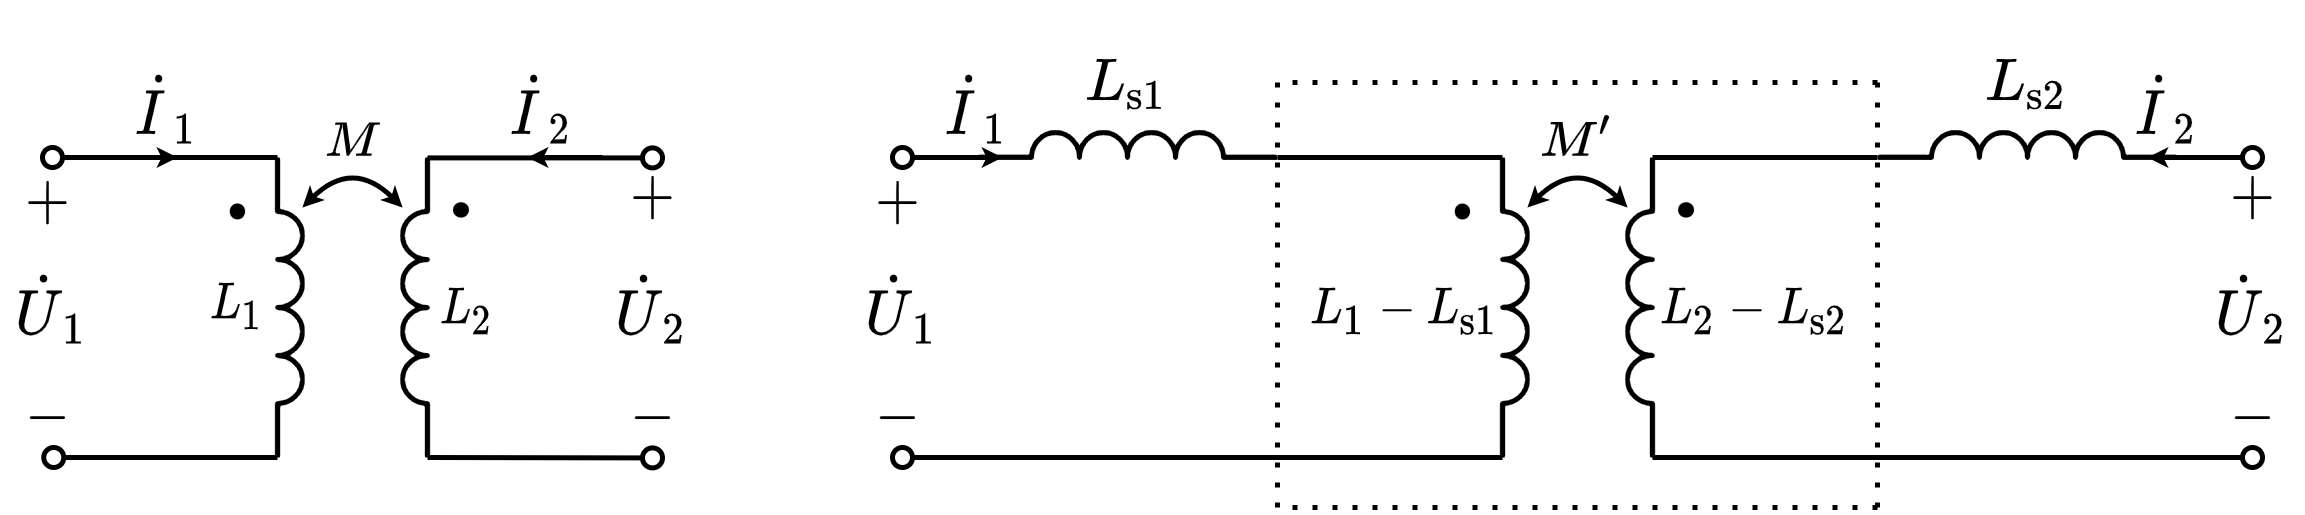

The diagram above was exported from draw.io. Its source (the exported page's mxGraphModel, read from the mxfile embedded in the PNG):
<mxGraphModel dx="362" dy="391" grid="1" gridSize="5" guides="1" tooltips="1" connect="1" arrows="1" fold="1" page="1" pageScale="1" pageWidth="827" pageHeight="1169" math="1" shadow="0">
  <root>
    <mxCell id="0" />
    <mxCell id="1" parent="0" />
    <mxCell id="NBeHuSWXVBF6nfbStxHj-22" value="$$M$$" style="text;html=1;resizable=1;autosize=1;align=center;verticalAlign=middle;points=[];fillColor=none;strokeColor=none;rounded=0;fontFamily=simsun;fontSize=10;movable=1;rotatable=1;deletable=1;editable=1;connectable=0;" vertex="1" parent="1">
      <mxGeometry x="255" y="178" width="20" height="15" as="geometry" />
    </mxCell>
    <mxCell id="NBeHuSWXVBF6nfbStxHj-23" value="$$\dot{I}_1$$" style="text;html=1;resizable=1;autosize=1;align=center;verticalAlign=middle;points=[];fillColor=none;strokeColor=none;rounded=0;fontSize=10;connectable=1;movable=1;rotatable=1;deletable=1;editable=1;" vertex="1" parent="1">
      <mxGeometry x="220" y="170" width="15" height="20" as="geometry" />
    </mxCell>
    <mxCell id="NBeHuSWXVBF6nfbStxHj-25" value="" style="pointerEvents=1;verticalLabelPosition=bottom;shadow=0;dashed=0;align=center;html=1;verticalAlign=top;shape=mxgraph.electrical.inductors.inductor_3;direction=south;deletable=1;fixDash=0;snapToPoint=0;comic=0;sketch=0;strokeWidth=1;" vertex="1" parent="1">
      <mxGeometry x="250" y="190" width="5" height="60" as="geometry" />
    </mxCell>
    <mxCell id="NBeHuSWXVBF6nfbStxHj-26" value="" style="endArrow=none;html=1;rounded=0;startArrow=oval;startFill=0;endSize=4;startSize=4;deletable=1;fixDash=0;snapToPoint=0;" edge="1" parent="1">
      <mxGeometry width="50" height="50" relative="1" as="geometry">
        <mxPoint x="205" y="190" as="sourcePoint" />
        <mxPoint x="250" y="190" as="targetPoint" />
      </mxGeometry>
    </mxCell>
    <mxCell id="NBeHuSWXVBF6nfbStxHj-27" value="" style="endArrow=none;html=1;rounded=0;startArrow=oval;startFill=0;endSize=4;startSize=4;deletable=1;fixDash=0;snapToPoint=0;" edge="1" parent="1">
      <mxGeometry width="50" height="50" relative="1" as="geometry">
        <mxPoint x="205.25" y="250" as="sourcePoint" />
        <mxPoint x="250" y="250" as="targetPoint" />
      </mxGeometry>
    </mxCell>
    <mxCell id="NBeHuSWXVBF6nfbStxHj-28" value="$$\cdot$$" style="text;html=1;resizable=1;autosize=1;align=center;verticalAlign=middle;points=[];fillColor=none;strokeColor=none;rounded=0;fontSize=20;movable=1;rotatable=1;deletable=1;editable=1;connectable=0;fixDash=0;snapToPoint=0;" vertex="1" parent="1">
      <mxGeometry x="231" y="193" width="21" height="14" as="geometry" />
    </mxCell>
    <mxCell id="NBeHuSWXVBF6nfbStxHj-29" value="" style="pointerEvents=1;verticalLabelPosition=bottom;shadow=0;dashed=0;align=center;html=1;verticalAlign=top;shape=mxgraph.electrical.inductors.inductor_3;direction=north;deletable=1;fixDash=0;snapToPoint=0;" vertex="1" parent="1">
      <mxGeometry x="275" y="190" width="5" height="60" as="geometry" />
    </mxCell>
    <mxCell id="NBeHuSWXVBF6nfbStxHj-30" value="" style="endArrow=none;html=1;rounded=0;startArrow=oval;startFill=0;endSize=4;startSize=4;deletable=1;fixDash=0;snapToPoint=0;" edge="1" parent="1">
      <mxGeometry width="50" height="50" relative="1" as="geometry">
        <mxPoint x="325" y="190.07999999999993" as="sourcePoint" />
        <mxPoint x="280" y="190.07999999999993" as="targetPoint" />
      </mxGeometry>
    </mxCell>
    <mxCell id="NBeHuSWXVBF6nfbStxHj-31" value="" style="endArrow=none;html=1;rounded=0;startArrow=oval;startFill=0;endSize=4;startSize=4;deletable=1;fixDash=0;snapToPoint=0;" edge="1" parent="1">
      <mxGeometry width="50" height="50" relative="1" as="geometry">
        <mxPoint x="325" y="250.07999999999993" as="sourcePoint" />
        <mxPoint x="280" y="250" as="targetPoint" />
      </mxGeometry>
    </mxCell>
    <mxCell id="NBeHuSWXVBF6nfbStxHj-32" value="$$\cdot$$" style="text;html=1;resizable=1;autosize=1;align=center;verticalAlign=middle;points=[];fillColor=none;strokeColor=none;rounded=0;fontSize=20;movable=1;rotatable=1;deletable=1;editable=1;connectable=0;direction=south;rotation=90;fixDash=0;snapToPoint=0;" vertex="1" parent="1">
      <mxGeometry x="282" y="190" width="14" height="21" as="geometry" />
    </mxCell>
    <mxCell id="NBeHuSWXVBF6nfbStxHj-33" value="" style="endArrow=classic;html=1;rounded=0;fontSize=12;startSize=4;endSize=1;strokeWidth=1;jumpSize=6;" edge="1" parent="1">
      <mxGeometry width="50" height="50" relative="1" as="geometry">
        <mxPoint x="315" y="190" as="sourcePoint" />
        <mxPoint x="300" y="190" as="targetPoint" />
      </mxGeometry>
    </mxCell>
    <mxCell id="NBeHuSWXVBF6nfbStxHj-34" value="" style="endArrow=classic;html=1;rounded=0;fontSize=12;startSize=4;endSize=1;strokeWidth=1;jumpSize=6;" edge="1" parent="1">
      <mxGeometry width="50" height="50" relative="1" as="geometry">
        <mxPoint x="215" y="190" as="sourcePoint" />
        <mxPoint x="230" y="190" as="targetPoint" />
      </mxGeometry>
    </mxCell>
    <mxCell id="NBeHuSWXVBF6nfbStxHj-35" value="$$L_1$$" style="text;html=1;align=center;verticalAlign=middle;resizable=1;points=[];autosize=1;strokeColor=none;fillColor=none;movable=1;rotatable=1;deletable=1;editable=1;connectable=1;fontSize=8;" vertex="1" parent="1">
      <mxGeometry x="233.5" y="212.5" width="16" height="15" as="geometry" />
    </mxCell>
    <mxCell id="NBeHuSWXVBF6nfbStxHj-36" value="$$L_2$$" style="text;html=1;align=center;verticalAlign=middle;resizable=1;points=[];autosize=1;strokeColor=none;fillColor=none;movable=1;rotatable=1;deletable=1;editable=1;connectable=1;fontSize=8;" vertex="1" parent="1">
      <mxGeometry x="280" y="210.5" width="15" height="20" as="geometry" />
    </mxCell>
    <mxCell id="NBeHuSWXVBF6nfbStxHj-37" value="" style="curved=1;endArrow=classic;html=1;rounded=0;fontFamily=simsun;fontSize=14;startSize=1;endSize=1;startArrow=classic;startFill=1;" edge="1" parent="1">
      <mxGeometry width="50" height="50" relative="1" as="geometry">
        <mxPoint x="255" y="200" as="sourcePoint" />
        <mxPoint x="275" y="200" as="targetPoint" />
        <Array as="points">
          <mxPoint x="265" y="190" />
        </Array>
      </mxGeometry>
    </mxCell>
    <mxCell id="NBeHuSWXVBF6nfbStxHj-38" value="$$\dot{U}_1$$" style="text;html=1;resizable=1;autosize=1;align=center;verticalAlign=middle;points=[];fillColor=none;strokeColor=none;rounded=0;fontSize=10;movable=1;rotatable=1;deletable=1;editable=1;connectable=1;fixDash=0;snapToPoint=0;" vertex="1" parent="1">
      <mxGeometry x="195" y="210" width="20" height="20" as="geometry" />
    </mxCell>
    <mxCell id="NBeHuSWXVBF6nfbStxHj-39" value="$$+$$" style="text;html=1;resizable=1;autosize=1;align=center;verticalAlign=middle;points=[];fillColor=none;strokeColor=none;rounded=0;movable=1;rotatable=1;deletable=1;editable=1;connectable=0;fontSize=10;" vertex="1" parent="1">
      <mxGeometry x="196.5" y="191" width="15" height="15" as="geometry" />
    </mxCell>
    <mxCell id="NBeHuSWXVBF6nfbStxHj-40" value="$$-$$" style="text;resizable=1;autosize=1;align=center;verticalAlign=middle;points=[];fillColor=none;strokeColor=none;rounded=0;html=1;imageAspect=1;noLabel=0;recursiveResize=1;expand=1;editable=1;movable=1;rotatable=1;deletable=1;connectable=0;comic=0;fontSize=10;" vertex="1" parent="1">
      <mxGeometry x="196.5" y="234" width="15" height="15" as="geometry" />
    </mxCell>
    <mxCell id="NBeHuSWXVBF6nfbStxHj-42" value="$$+$$" style="text;html=1;resizable=1;autosize=1;align=center;verticalAlign=middle;points=[];fillColor=none;strokeColor=none;rounded=0;movable=1;rotatable=1;deletable=1;editable=1;connectable=0;fontSize=10;" vertex="1" parent="1">
      <mxGeometry x="317" y="190.79000000000002" width="15" height="15" as="geometry" />
    </mxCell>
    <mxCell id="NBeHuSWXVBF6nfbStxHj-43" value="$$-$$" style="text;resizable=1;autosize=1;align=center;verticalAlign=middle;points=[];fillColor=none;strokeColor=none;rounded=0;html=1;imageAspect=1;noLabel=0;recursiveResize=1;expand=1;editable=1;movable=1;rotatable=1;deletable=1;connectable=0;comic=0;fontSize=10;" vertex="1" parent="1">
      <mxGeometry x="317" y="234.20999999999998" width="15" height="15" as="geometry" />
    </mxCell>
    <mxCell id="NBeHuSWXVBF6nfbStxHj-44" value="$$\dot{U}_2$$" style="text;html=1;resizable=1;autosize=1;align=center;verticalAlign=middle;points=[];fillColor=none;strokeColor=none;rounded=0;fontSize=10;movable=1;rotatable=1;deletable=1;editable=1;connectable=1;fixDash=0;snapToPoint=0;" vertex="1" parent="1">
      <mxGeometry x="315" y="210" width="20" height="20" as="geometry" />
    </mxCell>
    <mxCell id="NBeHuSWXVBF6nfbStxHj-45" value="$$\dot{I}_2$$" style="text;html=1;resizable=1;autosize=1;align=center;verticalAlign=middle;points=[];fillColor=none;strokeColor=none;rounded=0;fontSize=10;connectable=1;movable=1;rotatable=1;deletable=1;editable=1;" vertex="1" parent="1">
      <mxGeometry x="295" y="170" width="15" height="20" as="geometry" />
    </mxCell>
    <mxCell id="NBeHuSWXVBF6nfbStxHj-46" value="$$M'$$" style="text;html=1;resizable=1;autosize=1;align=center;verticalAlign=middle;points=[];fillColor=none;strokeColor=none;rounded=0;fontFamily=simsun;fontSize=10;movable=1;rotatable=1;deletable=1;editable=1;connectable=0;" vertex="1" parent="1">
      <mxGeometry x="500" y="176" width="20" height="20" as="geometry" />
    </mxCell>
    <mxCell id="NBeHuSWXVBF6nfbStxHj-47" value="$$\dot{I}_1$$" style="text;html=1;resizable=1;autosize=1;align=center;verticalAlign=middle;points=[];fillColor=none;strokeColor=none;rounded=0;fontSize=10;connectable=1;movable=1;rotatable=1;deletable=1;editable=1;" vertex="1" parent="1">
      <mxGeometry x="382" y="170" width="15" height="20" as="geometry" />
    </mxCell>
    <mxCell id="NBeHuSWXVBF6nfbStxHj-48" value="" style="pointerEvents=1;verticalLabelPosition=bottom;shadow=0;dashed=0;align=center;html=1;verticalAlign=top;shape=mxgraph.electrical.inductors.inductor_3;direction=south;deletable=1;fixDash=0;snapToPoint=0;comic=0;sketch=0;strokeWidth=1;" vertex="1" parent="1">
      <mxGeometry x="495" y="190" width="5" height="60" as="geometry" />
    </mxCell>
    <mxCell id="NBeHuSWXVBF6nfbStxHj-49" value="" style="endArrow=none;html=1;rounded=0;startArrow=oval;startFill=0;endSize=4;startSize=4;deletable=1;fixDash=0;snapToPoint=0;entryX=0;entryY=1;entryDx=0;entryDy=0;entryPerimeter=0;" edge="1" parent="1" target="NBeHuSWXVBF6nfbStxHj-73">
      <mxGeometry width="50" height="50" relative="1" as="geometry">
        <mxPoint x="375" y="190" as="sourcePoint" />
        <mxPoint x="385" y="165" as="targetPoint" />
      </mxGeometry>
    </mxCell>
    <mxCell id="NBeHuSWXVBF6nfbStxHj-50" value="" style="endArrow=none;html=1;rounded=0;startArrow=oval;startFill=0;endSize=4;startSize=4;deletable=1;fixDash=0;snapToPoint=0;" edge="1" parent="1">
      <mxGeometry width="50" height="50" relative="1" as="geometry">
        <mxPoint x="375" y="250" as="sourcePoint" />
        <mxPoint x="495" y="250" as="targetPoint" />
      </mxGeometry>
    </mxCell>
    <mxCell id="NBeHuSWXVBF6nfbStxHj-51" value="$$\cdot$$" style="text;html=1;resizable=1;autosize=1;align=center;verticalAlign=middle;points=[];fillColor=none;strokeColor=none;rounded=0;fontSize=20;movable=1;rotatable=1;deletable=1;editable=1;connectable=0;fixDash=0;snapToPoint=0;" vertex="1" parent="1">
      <mxGeometry x="476" y="193" width="21" height="14" as="geometry" />
    </mxCell>
    <mxCell id="NBeHuSWXVBF6nfbStxHj-52" value="" style="pointerEvents=1;verticalLabelPosition=bottom;shadow=0;dashed=0;align=center;html=1;verticalAlign=top;shape=mxgraph.electrical.inductors.inductor_3;direction=north;deletable=1;fixDash=0;snapToPoint=0;" vertex="1" parent="1">
      <mxGeometry x="520" y="190" width="5" height="60" as="geometry" />
    </mxCell>
    <mxCell id="NBeHuSWXVBF6nfbStxHj-53" value="" style="endArrow=none;html=1;rounded=0;startArrow=oval;startFill=0;endSize=4;startSize=4;deletable=1;fixDash=0;snapToPoint=0;entryX=1;entryY=1;entryDx=0;entryDy=0;entryPerimeter=0;" edge="1" parent="1" target="NBeHuSWXVBF6nfbStxHj-81">
      <mxGeometry width="50" height="50" relative="1" as="geometry">
        <mxPoint x="645" y="190" as="sourcePoint" />
        <mxPoint x="663" y="155" as="targetPoint" />
      </mxGeometry>
    </mxCell>
    <mxCell id="NBeHuSWXVBF6nfbStxHj-54" value="" style="endArrow=none;html=1;rounded=0;startArrow=oval;startFill=0;endSize=4;startSize=4;deletable=1;fixDash=0;snapToPoint=0;" edge="1" parent="1">
      <mxGeometry width="50" height="50" relative="1" as="geometry">
        <mxPoint x="645" y="250" as="sourcePoint" />
        <mxPoint x="525" y="250" as="targetPoint" />
      </mxGeometry>
    </mxCell>
    <mxCell id="NBeHuSWXVBF6nfbStxHj-55" value="$$\cdot$$" style="text;html=1;resizable=1;autosize=1;align=center;verticalAlign=middle;points=[];fillColor=none;strokeColor=none;rounded=0;fontSize=20;movable=1;rotatable=1;deletable=1;editable=1;connectable=0;direction=south;rotation=90;fixDash=0;snapToPoint=0;" vertex="1" parent="1">
      <mxGeometry x="527" y="190" width="14" height="21" as="geometry" />
    </mxCell>
    <mxCell id="NBeHuSWXVBF6nfbStxHj-56" value="" style="endArrow=classic;html=1;rounded=0;fontSize=12;startSize=4;endSize=1;strokeWidth=1;jumpSize=6;" edge="1" parent="1">
      <mxGeometry width="50" height="50" relative="1" as="geometry">
        <mxPoint x="639" y="190" as="sourcePoint" />
        <mxPoint x="624" y="190" as="targetPoint" />
      </mxGeometry>
    </mxCell>
    <mxCell id="NBeHuSWXVBF6nfbStxHj-57" value="" style="endArrow=classic;html=1;rounded=0;fontSize=12;startSize=4;endSize=1;strokeWidth=1;jumpSize=6;" edge="1" parent="1">
      <mxGeometry width="50" height="50" relative="1" as="geometry">
        <mxPoint x="380" y="190" as="sourcePoint" />
        <mxPoint x="395" y="190" as="targetPoint" />
      </mxGeometry>
    </mxCell>
    <mxCell id="NBeHuSWXVBF6nfbStxHj-58" value="$$L_1-L_{\mathrm{s}1}$$" style="text;html=1;align=center;verticalAlign=middle;resizable=1;points=[];autosize=1;strokeColor=none;fillColor=none;movable=1;rotatable=1;deletable=1;editable=1;connectable=1;fontSize=8;" vertex="1" parent="1">
      <mxGeometry x="455" y="210.5" width="40" height="20" as="geometry" />
    </mxCell>
    <mxCell id="NBeHuSWXVBF6nfbStxHj-59" value="$$L_2-L_{\mathrm{s}2}$$" style="text;html=1;align=center;verticalAlign=middle;resizable=1;points=[];autosize=1;strokeColor=none;fillColor=none;movable=1;rotatable=1;deletable=1;editable=1;connectable=1;fontSize=8;" vertex="1" parent="1">
      <mxGeometry x="525" y="210.5" width="40" height="20" as="geometry" />
    </mxCell>
    <mxCell id="NBeHuSWXVBF6nfbStxHj-60" value="" style="curved=1;endArrow=classic;html=1;rounded=0;fontFamily=simsun;fontSize=14;startSize=1;endSize=1;startArrow=classic;startFill=1;" edge="1" parent="1">
      <mxGeometry width="50" height="50" relative="1" as="geometry">
        <mxPoint x="500" y="200" as="sourcePoint" />
        <mxPoint x="520" y="200" as="targetPoint" />
        <Array as="points">
          <mxPoint x="510" y="190" />
        </Array>
      </mxGeometry>
    </mxCell>
    <mxCell id="NBeHuSWXVBF6nfbStxHj-61" value="$$\dot{U}_1$$" style="text;html=1;resizable=1;autosize=1;align=center;verticalAlign=middle;points=[];fillColor=none;strokeColor=none;rounded=0;fontSize=10;movable=1;rotatable=1;deletable=1;editable=1;connectable=1;fixDash=0;snapToPoint=0;" vertex="1" parent="1">
      <mxGeometry x="365" y="210" width="20" height="20" as="geometry" />
    </mxCell>
    <mxCell id="NBeHuSWXVBF6nfbStxHj-62" value="$$+$$" style="text;html=1;resizable=1;autosize=1;align=center;verticalAlign=middle;points=[];fillColor=none;strokeColor=none;rounded=0;movable=1;rotatable=1;deletable=1;editable=1;connectable=0;fontSize=10;" vertex="1" parent="1">
      <mxGeometry x="366.5" y="191" width="15" height="15" as="geometry" />
    </mxCell>
    <mxCell id="NBeHuSWXVBF6nfbStxHj-63" value="$$-$$" style="text;resizable=1;autosize=1;align=center;verticalAlign=middle;points=[];fillColor=none;strokeColor=none;rounded=0;html=1;imageAspect=1;noLabel=0;recursiveResize=1;expand=1;editable=1;movable=1;rotatable=1;deletable=1;connectable=0;comic=0;fontSize=10;" vertex="1" parent="1">
      <mxGeometry x="366.5" y="234" width="15" height="15" as="geometry" />
    </mxCell>
    <mxCell id="NBeHuSWXVBF6nfbStxHj-64" value="$$+$$" style="text;html=1;resizable=1;autosize=1;align=center;verticalAlign=middle;points=[];fillColor=none;strokeColor=none;rounded=0;movable=1;rotatable=1;deletable=1;editable=1;connectable=0;fontSize=10;" vertex="1" parent="1">
      <mxGeometry x="637" y="190.79000000000002" width="15" height="15" as="geometry" />
    </mxCell>
    <mxCell id="NBeHuSWXVBF6nfbStxHj-65" value="$$-$$" style="text;resizable=1;autosize=1;align=center;verticalAlign=middle;points=[];fillColor=none;strokeColor=none;rounded=0;html=1;imageAspect=1;noLabel=0;recursiveResize=1;expand=1;editable=1;movable=1;rotatable=1;deletable=1;connectable=0;comic=0;fontSize=10;" vertex="1" parent="1">
      <mxGeometry x="637" y="234.20999999999998" width="15" height="15" as="geometry" />
    </mxCell>
    <mxCell id="NBeHuSWXVBF6nfbStxHj-66" value="$$\dot{U}_2$$" style="text;html=1;resizable=1;autosize=1;align=center;verticalAlign=middle;points=[];fillColor=none;strokeColor=none;rounded=0;fontSize=10;movable=1;rotatable=1;deletable=1;editable=1;connectable=1;fixDash=0;snapToPoint=0;" vertex="1" parent="1">
      <mxGeometry x="635" y="210" width="20" height="20" as="geometry" />
    </mxCell>
    <mxCell id="NBeHuSWXVBF6nfbStxHj-67" value="$$\dot{I}_2$$" style="text;html=1;resizable=1;autosize=1;align=center;verticalAlign=middle;points=[];fillColor=none;strokeColor=none;rounded=0;fontSize=10;connectable=1;movable=1;rotatable=1;deletable=1;editable=1;" vertex="1" parent="1">
      <mxGeometry x="620" y="170" width="15" height="20" as="geometry" />
    </mxCell>
    <mxCell id="NBeHuSWXVBF6nfbStxHj-68" value="" style="endArrow=none;dashed=1;html=1;dashPattern=1 3;strokeWidth=1;rounded=0;" edge="1" parent="1">
      <mxGeometry width="50" height="50" relative="1" as="geometry">
        <mxPoint x="570" y="175" as="sourcePoint" />
        <mxPoint x="570" y="260" as="targetPoint" />
      </mxGeometry>
    </mxCell>
    <mxCell id="NBeHuSWXVBF6nfbStxHj-69" value="" style="endArrow=none;dashed=1;html=1;dashPattern=1 3;strokeWidth=1;rounded=0;" edge="1" parent="1">
      <mxGeometry width="50" height="50" relative="1" as="geometry">
        <mxPoint x="570" y="175" as="sourcePoint" />
        <mxPoint x="450" y="175" as="targetPoint" />
      </mxGeometry>
    </mxCell>
    <mxCell id="NBeHuSWXVBF6nfbStxHj-70" value="" style="endArrow=none;dashed=1;html=1;dashPattern=1 3;strokeWidth=1;rounded=0;" edge="1" parent="1">
      <mxGeometry width="50" height="50" relative="1" as="geometry">
        <mxPoint x="450" y="175" as="sourcePoint" />
        <mxPoint x="450" y="260" as="targetPoint" />
      </mxGeometry>
    </mxCell>
    <mxCell id="NBeHuSWXVBF6nfbStxHj-71" value="" style="endArrow=none;dashed=1;html=1;dashPattern=1 3;strokeWidth=1;rounded=0;" edge="1" parent="1">
      <mxGeometry width="50" height="50" relative="1" as="geometry">
        <mxPoint x="570" y="260" as="sourcePoint" />
        <mxPoint x="450" y="260" as="targetPoint" />
      </mxGeometry>
    </mxCell>
    <mxCell id="NBeHuSWXVBF6nfbStxHj-73" value="" style="pointerEvents=1;verticalLabelPosition=bottom;shadow=0;dashed=0;align=center;html=1;verticalAlign=top;shape=mxgraph.electrical.inductors.inductor_3;direction=east;deletable=1;fixDash=0;snapToPoint=0;comic=0;sketch=0;strokeWidth=1;" vertex="1" parent="1">
      <mxGeometry x="390" y="185" width="60" height="5" as="geometry" />
    </mxCell>
    <mxCell id="NBeHuSWXVBF6nfbStxHj-75" value="$$L_{\mathrm{s}1}$$" style="text;html=1;align=center;verticalAlign=middle;resizable=1;points=[];autosize=1;strokeColor=none;fillColor=none;fontSize=10;movable=1;rotatable=1;deletable=1;editable=1;connectable=1;" vertex="1" parent="1">
      <mxGeometry x="405" y="165" width="30" height="20" as="geometry" />
    </mxCell>
    <mxCell id="NBeHuSWXVBF6nfbStxHj-80" value="" style="endArrow=none;html=1;rounded=0;strokeWidth=1;entryX=1;entryY=1;entryDx=0;entryDy=0;entryPerimeter=0;" edge="1" parent="1" target="NBeHuSWXVBF6nfbStxHj-73">
      <mxGeometry width="50" height="50" relative="1" as="geometry">
        <mxPoint x="495" y="190" as="sourcePoint" />
        <mxPoint x="440" y="195" as="targetPoint" />
      </mxGeometry>
    </mxCell>
    <mxCell id="NBeHuSWXVBF6nfbStxHj-81" value="" style="pointerEvents=1;verticalLabelPosition=bottom;shadow=0;dashed=0;align=center;html=1;verticalAlign=top;shape=mxgraph.electrical.inductors.inductor_3;direction=east;deletable=1;fixDash=0;snapToPoint=0;comic=0;sketch=0;strokeWidth=1;" vertex="1" parent="1">
      <mxGeometry x="570" y="185" width="60" height="5" as="geometry" />
    </mxCell>
    <mxCell id="NBeHuSWXVBF6nfbStxHj-82" value="$$L_{\mathrm{s}2}$$" style="text;html=1;align=center;verticalAlign=middle;resizable=1;points=[];autosize=1;strokeColor=none;fillColor=none;fontSize=10;movable=1;rotatable=1;deletable=1;editable=1;connectable=1;" vertex="1" parent="1">
      <mxGeometry x="585" y="165" width="30" height="20" as="geometry" />
    </mxCell>
    <mxCell id="NBeHuSWXVBF6nfbStxHj-83" value="" style="endArrow=none;html=1;rounded=0;strokeWidth=1;entryX=0;entryY=1;entryDx=0;entryDy=0;entryPerimeter=0;" edge="1" parent="1" target="NBeHuSWXVBF6nfbStxHj-81">
      <mxGeometry width="50" height="50" relative="1" as="geometry">
        <mxPoint x="525" y="190" as="sourcePoint" />
        <mxPoint x="575" y="140" as="targetPoint" />
      </mxGeometry>
    </mxCell>
  </root>
</mxGraphModel>